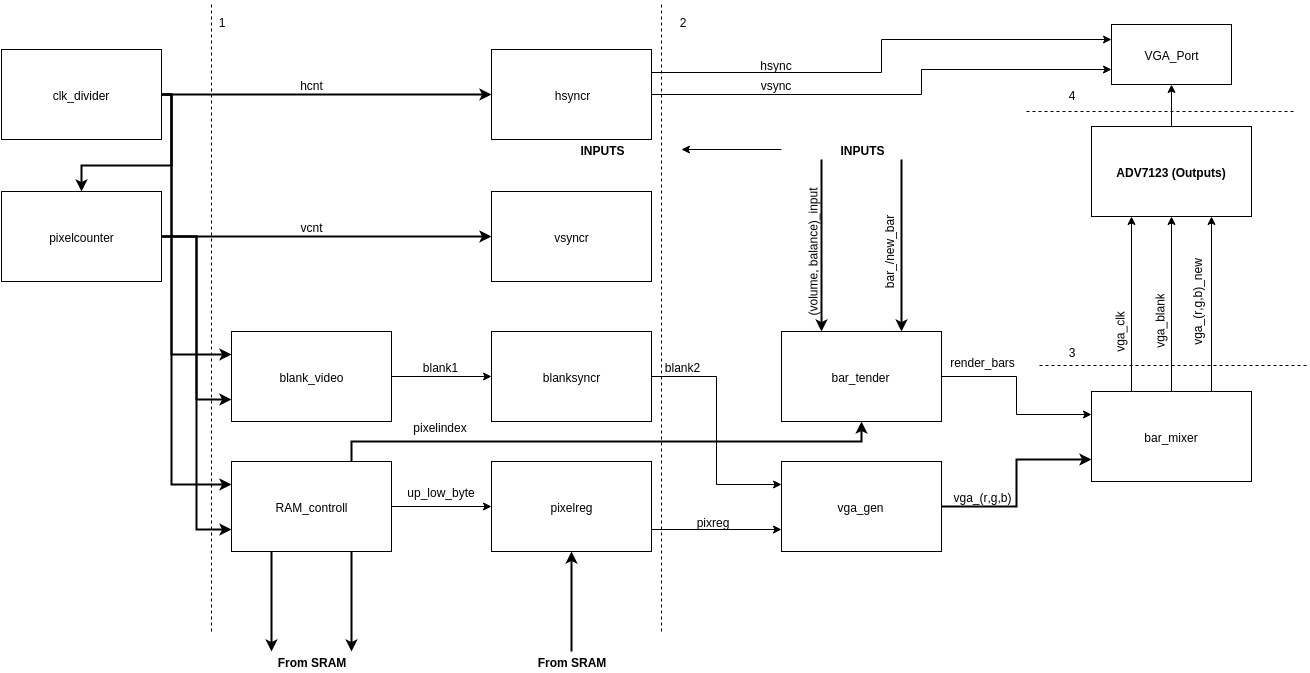

The diagram above was exported from draw.io. Its source (the exported page's mxGraphModel, read from the mxfile embedded in the PNG):
<mxGraphModel dx="1636" dy="879" grid="1" gridSize="10" guides="1" tooltips="1" connect="1" fold="1" page="1" pageScale="1" pageWidth="1652" pageHeight="1169" background="#ffffff" math="0">
  <root>
    <mxCell id="43c8e5dc6a2d1c6f-0" />
    <mxCell id="43c8e5dc6a2d1c6f-1" parent="43c8e5dc6a2d1c6f-0" />
    <mxCell id="3a60b6bfe88d6e66-0" value="clk_divider" style="whiteSpace=wrap;html=1;strokeWidth=1;" vertex="1" parent="43c8e5dc6a2d1c6f-1">
      <mxGeometry x="70" y="68" width="160" height="90" as="geometry" />
    </mxCell>
    <mxCell id="3a60b6bfe88d6e66-3" value="pixel&lt;span style=&quot;font-size: 12px ; line-height: 1.2&quot;&gt;counter&lt;/span&gt;" style="whiteSpace=wrap;html=1;strokeWidth=1;" vertex="1" parent="43c8e5dc6a2d1c6f-1">
      <mxGeometry x="70" y="210" width="160" height="90" as="geometry" />
    </mxCell>
    <mxCell id="529f6e9cc297848-1" value="hsyncr" style="whiteSpace=wrap;html=1;strokeWidth=1;" vertex="1" parent="43c8e5dc6a2d1c6f-1">
      <mxGeometry x="560" y="68" width="160" height="90" as="geometry" />
    </mxCell>
    <mxCell id="529f6e9cc297848-2" value="vsyncr" style="whiteSpace=wrap;html=1;strokeWidth=1;" vertex="1" parent="43c8e5dc6a2d1c6f-1">
      <mxGeometry x="560" y="210" width="160" height="90" as="geometry" />
    </mxCell>
    <mxCell id="529f6e9cc297848-3" value="blanksyncr" style="whiteSpace=wrap;html=1;strokeWidth=1;" vertex="1" parent="43c8e5dc6a2d1c6f-1">
      <mxGeometry x="560" y="350" width="160" height="90" as="geometry" />
    </mxCell>
    <mxCell id="529f6e9cc297848-4" value="blank_video" style="whiteSpace=wrap;html=1;strokeWidth=1;" vertex="1" parent="43c8e5dc6a2d1c6f-1">
      <mxGeometry x="300" y="350" width="160" height="90" as="geometry" />
    </mxCell>
    <mxCell id="529f6e9cc297848-5" value="RAM_controll" style="whiteSpace=wrap;html=1;strokeWidth=1;" vertex="1" parent="43c8e5dc6a2d1c6f-1">
      <mxGeometry x="300" y="480" width="160" height="90" as="geometry" />
    </mxCell>
    <mxCell id="529f6e9cc297848-6" value="pixelreg" style="whiteSpace=wrap;html=1;strokeWidth=1;" vertex="1" parent="43c8e5dc6a2d1c6f-1">
      <mxGeometry x="560" y="480" width="160" height="90" as="geometry" />
    </mxCell>
    <mxCell id="529f6e9cc297848-9" value="vga_gen" style="whiteSpace=wrap;html=1;strokeWidth=1;" vertex="1" parent="43c8e5dc6a2d1c6f-1">
      <mxGeometry x="850" y="480" width="160" height="90" as="geometry" />
    </mxCell>
    <mxCell id="529f6e9cc297848-11" value="bar_mixer" style="whiteSpace=wrap;html=1;strokeWidth=1;" vertex="1" parent="43c8e5dc6a2d1c6f-1">
      <mxGeometry x="1160" y="410" width="160" height="90" as="geometry" />
    </mxCell>
    <mxCell id="529f6e9cc297848-13" style="edgeStyle=orthogonalEdgeStyle;rounded=0;html=1;exitX=1;exitY=0.5;entryX=0;entryY=0.5;strokeWidth=2;" edge="1" parent="43c8e5dc6a2d1c6f-1" source="3a60b6bfe88d6e66-0" target="529f6e9cc297848-1">
      <mxGeometry relative="1" as="geometry" />
    </mxCell>
    <mxCell id="529f6e9cc297848-16" style="edgeStyle=orthogonalEdgeStyle;rounded=0;html=1;exitX=1;exitY=0.5;entryX=0.5;entryY=0;strokeWidth=2;" edge="1" parent="43c8e5dc6a2d1c6f-1" source="3a60b6bfe88d6e66-0" target="3a60b6bfe88d6e66-3">
      <mxGeometry relative="1" as="geometry" />
    </mxCell>
    <mxCell id="529f6e9cc297848-17" style="edgeStyle=orthogonalEdgeStyle;rounded=0;html=1;exitX=1;exitY=0.5;entryX=0;entryY=0.25;strokeWidth=2;" edge="1" parent="43c8e5dc6a2d1c6f-1" source="3a60b6bfe88d6e66-0" target="529f6e9cc297848-4">
      <mxGeometry relative="1" as="geometry">
        <Array as="points">
          <mxPoint x="240" y="113" />
          <mxPoint x="240" y="373" />
        </Array>
      </mxGeometry>
    </mxCell>
    <mxCell id="529f6e9cc297848-18" style="edgeStyle=orthogonalEdgeStyle;rounded=0;html=1;exitX=1;exitY=0.5;entryX=0;entryY=0.25;strokeWidth=2;" edge="1" parent="43c8e5dc6a2d1c6f-1" source="3a60b6bfe88d6e66-0" target="529f6e9cc297848-5">
      <mxGeometry relative="1" as="geometry">
        <Array as="points">
          <mxPoint x="240" y="113" />
          <mxPoint x="240" y="503" />
        </Array>
      </mxGeometry>
    </mxCell>
    <mxCell id="529f6e9cc297848-19" style="edgeStyle=orthogonalEdgeStyle;rounded=0;html=1;exitX=1;exitY=0.5;entryX=0;entryY=0.5;strokeWidth=2;" edge="1" parent="43c8e5dc6a2d1c6f-1" source="3a60b6bfe88d6e66-3" target="529f6e9cc297848-2">
      <mxGeometry relative="1" as="geometry" />
    </mxCell>
    <mxCell id="529f6e9cc297848-20" style="edgeStyle=orthogonalEdgeStyle;rounded=0;html=1;exitX=1;exitY=0.5;entryX=0;entryY=0.75;strokeWidth=2;" edge="1" parent="43c8e5dc6a2d1c6f-1" source="3a60b6bfe88d6e66-3" target="529f6e9cc297848-4">
      <mxGeometry relative="1" as="geometry" />
    </mxCell>
    <mxCell id="529f6e9cc297848-21" style="edgeStyle=orthogonalEdgeStyle;rounded=0;html=1;exitX=1;exitY=0.5;entryX=0;entryY=0.75;strokeWidth=2;" edge="1" parent="43c8e5dc6a2d1c6f-1" source="3a60b6bfe88d6e66-3" target="529f6e9cc297848-5">
      <mxGeometry relative="1" as="geometry" />
    </mxCell>
    <mxCell id="529f6e9cc297848-23" style="edgeStyle=orthogonalEdgeStyle;rounded=0;html=1;exitX=1;exitY=0.5;entryX=0;entryY=0.5;strokeWidth=1;" edge="1" parent="43c8e5dc6a2d1c6f-1" source="529f6e9cc297848-5" target="529f6e9cc297848-6">
      <mxGeometry relative="1" as="geometry" />
    </mxCell>
    <mxCell id="529f6e9cc297848-24" style="edgeStyle=orthogonalEdgeStyle;rounded=0;html=1;exitX=1;exitY=0.5;entryX=0;entryY=0.5;strokeWidth=1;" edge="1" parent="43c8e5dc6a2d1c6f-1" source="529f6e9cc297848-4" target="529f6e9cc297848-3">
      <mxGeometry relative="1" as="geometry" />
    </mxCell>
    <mxCell id="529f6e9cc297848-25" value="bar_tender" style="whiteSpace=wrap;html=1;strokeWidth=1;" vertex="1" parent="43c8e5dc6a2d1c6f-1">
      <mxGeometry x="850" y="350" width="160" height="90" as="geometry" />
    </mxCell>
    <mxCell id="529f6e9cc297848-27" style="edgeStyle=orthogonalEdgeStyle;rounded=0;html=1;exitX=1;exitY=0.75;entryX=0;entryY=0.75;strokeWidth=1;" edge="1" parent="43c8e5dc6a2d1c6f-1" source="529f6e9cc297848-6" target="529f6e9cc297848-9">
      <mxGeometry relative="1" as="geometry" />
    </mxCell>
    <mxCell id="529f6e9cc297848-31" value="&lt;b&gt;From SRAM&lt;/b&gt;" style="text;html=1;strokeColor=none;fillColor=none;align=center;verticalAlign=middle;whiteSpace=wrap;overflow=hidden;" vertex="1" parent="43c8e5dc6a2d1c6f-1">
      <mxGeometry x="545" y="670" width="190" height="20" as="geometry" />
    </mxCell>
    <mxCell id="529f6e9cc297848-33" value="&lt;b&gt;From SRAM&lt;/b&gt;" style="text;html=1;strokeColor=none;fillColor=none;align=center;verticalAlign=middle;whiteSpace=wrap;overflow=hidden;" vertex="1" parent="43c8e5dc6a2d1c6f-1">
      <mxGeometry x="300" y="670" width="160" height="20" as="geometry" />
    </mxCell>
    <mxCell id="529f6e9cc297848-37" style="edgeStyle=orthogonalEdgeStyle;rounded=0;html=1;exitX=1;exitY=0.5;entryX=0;entryY=0.25;strokeWidth=1;" edge="1" parent="43c8e5dc6a2d1c6f-1" source="529f6e9cc297848-25" target="529f6e9cc297848-11">
      <mxGeometry relative="1" as="geometry" />
    </mxCell>
    <mxCell id="529f6e9cc297848-40" value="hcnt" style="text;html=1;strokeColor=none;fillColor=none;align=center;verticalAlign=middle;whiteSpace=wrap;overflow=hidden;" vertex="1" parent="43c8e5dc6a2d1c6f-1">
      <mxGeometry x="360" y="93" width="40" height="20" as="geometry" />
    </mxCell>
    <mxCell id="529f6e9cc297848-41" value="vcnt" style="text;html=1;strokeColor=none;fillColor=none;align=center;verticalAlign=middle;whiteSpace=wrap;overflow=hidden;" vertex="1" parent="43c8e5dc6a2d1c6f-1">
      <mxGeometry x="360" y="235" width="40" height="20" as="geometry" />
    </mxCell>
    <mxCell id="529f6e9cc297848-43" style="edgeStyle=orthogonalEdgeStyle;rounded=0;html=1;exitX=0.25;exitY=1;entryX=0.25;entryY=0;strokeWidth=2;" edge="1" parent="43c8e5dc6a2d1c6f-1" source="529f6e9cc297848-5" target="529f6e9cc297848-33">
      <mxGeometry relative="1" as="geometry" />
    </mxCell>
    <mxCell id="529f6e9cc297848-44" style="edgeStyle=orthogonalEdgeStyle;rounded=0;html=1;exitX=0.75;exitY=1;entryX=0.75;entryY=0;strokeWidth=2;" edge="1" parent="43c8e5dc6a2d1c6f-1" source="529f6e9cc297848-5" target="529f6e9cc297848-33">
      <mxGeometry relative="1" as="geometry" />
    </mxCell>
    <mxCell id="529f6e9cc297848-45" style="edgeStyle=orthogonalEdgeStyle;rounded=0;html=1;exitX=0.5;exitY=0;entryX=0.5;entryY=1;strokeWidth=2;" edge="1" parent="43c8e5dc6a2d1c6f-1" target="529f6e9cc297848-6">
      <mxGeometry relative="1" as="geometry">
        <mxPoint x="640" y="670" as="sourcePoint" />
      </mxGeometry>
    </mxCell>
    <mxCell id="529f6e9cc297848-46" value="blank1" style="text;html=1;strokeColor=none;fillColor=none;align=center;verticalAlign=middle;whiteSpace=wrap;overflow=hidden;" vertex="1" parent="43c8e5dc6a2d1c6f-1">
      <mxGeometry x="489" y="375" width="40" height="20" as="geometry" />
    </mxCell>
    <mxCell id="529f6e9cc297848-47" value="pixelindex" style="text;html=1;strokeColor=none;fillColor=none;align=center;verticalAlign=middle;whiteSpace=wrap;overflow=hidden;" vertex="1" parent="43c8e5dc6a2d1c6f-1">
      <mxGeometry x="467" y="435" width="83" height="20" as="geometry" />
    </mxCell>
    <mxCell id="529f6e9cc297848-49" value="up_low_byte" style="text;html=1;strokeColor=none;fillColor=none;align=center;verticalAlign=middle;whiteSpace=wrap;overflow=hidden;" vertex="1" parent="43c8e5dc6a2d1c6f-1">
      <mxGeometry x="468" y="500" width="82" height="20" as="geometry" />
    </mxCell>
    <mxCell id="529f6e9cc297848-50" value="pixreg" style="text;html=1;strokeColor=none;fillColor=none;align=center;verticalAlign=middle;whiteSpace=wrap;overflow=hidden;" vertex="1" parent="43c8e5dc6a2d1c6f-1">
      <mxGeometry x="740" y="530" width="82" height="20" as="geometry" />
    </mxCell>
    <mxCell id="529f6e9cc297848-51" style="edgeStyle=orthogonalEdgeStyle;rounded=0;html=1;exitX=1;exitY=0.5;entryX=0;entryY=0.25;strokeWidth=1;" edge="1" parent="43c8e5dc6a2d1c6f-1" source="529f6e9cc297848-3" target="529f6e9cc297848-9">
      <mxGeometry relative="1" as="geometry" />
    </mxCell>
    <mxCell id="529f6e9cc297848-52" value="blank2" style="text;html=1;strokeColor=none;fillColor=none;align=center;verticalAlign=middle;whiteSpace=wrap;overflow=hidden;" vertex="1" parent="43c8e5dc6a2d1c6f-1">
      <mxGeometry x="710" y="375" width="82" height="20" as="geometry" />
    </mxCell>
    <mxCell id="529f6e9cc297848-53" style="edgeStyle=orthogonalEdgeStyle;rounded=0;html=1;exitX=1;exitY=0.5;entryX=0;entryY=0.75;strokeWidth=2;" edge="1" parent="43c8e5dc6a2d1c6f-1" source="529f6e9cc297848-9" target="529f6e9cc297848-11">
      <mxGeometry relative="1" as="geometry" />
    </mxCell>
    <mxCell id="529f6e9cc297848-54" value="render_bars" style="text;html=1;strokeColor=none;fillColor=none;align=center;verticalAlign=middle;whiteSpace=wrap;overflow=hidden;" vertex="1" parent="43c8e5dc6a2d1c6f-1">
      <mxGeometry x="1010" y="370" width="82" height="20" as="geometry" />
    </mxCell>
    <mxCell id="529f6e9cc297848-58" value="vga_(r,g,b)" style="text;html=1;strokeColor=none;fillColor=none;align=center;verticalAlign=middle;whiteSpace=wrap;overflow=hidden;" vertex="1" parent="43c8e5dc6a2d1c6f-1">
      <mxGeometry x="1010" y="505" width="82" height="20" as="geometry" />
    </mxCell>
    <mxCell id="529f6e9cc297848-67" value="(volume,&amp;nbsp;&lt;span style=&quot;font-size: 12px ; line-height: 1.2&quot;&gt;balance)_input&lt;/span&gt;" style="text;html=1;strokeColor=none;fillColor=none;align=center;verticalAlign=middle;whiteSpace=wrap;overflow=hidden;direction=south;rotation=270;" vertex="1" parent="43c8e5dc6a2d1c6f-1">
      <mxGeometry x="803" y="250" width="155" height="40" as="geometry" />
    </mxCell>
    <mxCell id="529f6e9cc297848-68" value="bar_/new&lt;span style=&quot;font-size: 12px ; line-height: 1.2&quot;&gt;_bar&lt;/span&gt;" style="text;html=1;strokeColor=none;fillColor=none;align=center;verticalAlign=middle;whiteSpace=wrap;overflow=hidden;direction=south;rotation=270;" vertex="1" parent="43c8e5dc6a2d1c6f-1">
      <mxGeometry x="880" y="260" width="155" height="20" as="geometry" />
    </mxCell>
    <mxCell id="529f6e9cc297848-69" value="&lt;b&gt;INPUTS&lt;/b&gt;" style="text;html=1;strokeColor=none;fillColor=none;align=center;verticalAlign=middle;whiteSpace=wrap;overflow=hidden;" vertex="1" parent="43c8e5dc6a2d1c6f-1">
      <mxGeometry x="850" y="158" width="160" height="20" as="geometry" />
    </mxCell>
    <mxCell id="40b4786219163028-6" value="&lt;b&gt;INPUTS&lt;/b&gt;" style="text;html=1;strokeColor=none;fillColor=none;align=center;verticalAlign=middle;whiteSpace=wrap;overflow=hidden;" vertex="1" parent="43c8e5dc6a2d1c6f-1">
      <mxGeometry x="590" y="158" width="160" height="20" as="geometry" />
    </mxCell>
    <mxCell id="529f6e9cc297848-70" style="edgeStyle=orthogonalEdgeStyle;rounded=0;html=1;exitX=0.25;exitY=1;entryX=0.25;entryY=0;strokeWidth=2;" edge="1" parent="43c8e5dc6a2d1c6f-1" source="529f6e9cc297848-69" target="529f6e9cc297848-25">
      <mxGeometry relative="1" as="geometry" />
    </mxCell>
    <mxCell id="529f6e9cc297848-71" style="edgeStyle=orthogonalEdgeStyle;rounded=0;html=1;exitX=0.75;exitY=1;entryX=0.75;entryY=0;strokeWidth=2;" edge="1" parent="43c8e5dc6a2d1c6f-1" source="529f6e9cc297848-69" target="529f6e9cc297848-25">
      <mxGeometry relative="1" as="geometry" />
    </mxCell>
    <mxCell id="529f6e9cc297848-72" value="&lt;b&gt;ADV7123 (Outputs)&lt;/b&gt;" style="whiteSpace=wrap;html=1;strokeWidth=1;" vertex="1" parent="43c8e5dc6a2d1c6f-1">
      <mxGeometry x="1160" y="145" width="160" height="90" as="geometry" />
    </mxCell>
    <mxCell id="529f6e9cc297848-76" value="hsync" style="text;html=1;strokeColor=none;fillColor=none;align=center;verticalAlign=middle;whiteSpace=wrap;overflow=hidden;" vertex="1" parent="43c8e5dc6a2d1c6f-1">
      <mxGeometry x="803" y="73" width="82" height="20" as="geometry" />
    </mxCell>
    <mxCell id="529f6e9cc297848-77" value="vsync" style="text;html=1;strokeColor=none;fillColor=none;align=center;verticalAlign=middle;whiteSpace=wrap;overflow=hidden;" vertex="1" parent="43c8e5dc6a2d1c6f-1">
      <mxGeometry x="803" y="93" width="82" height="20" as="geometry" />
    </mxCell>
    <mxCell id="529f6e9cc297848-78" style="edgeStyle=orthogonalEdgeStyle;rounded=0;html=1;exitX=0.25;exitY=0;entryX=0.25;entryY=1;strokeWidth=1;" edge="1" parent="43c8e5dc6a2d1c6f-1" source="529f6e9cc297848-11" target="529f6e9cc297848-72">
      <mxGeometry relative="1" as="geometry" />
    </mxCell>
    <mxCell id="529f6e9cc297848-79" style="edgeStyle=orthogonalEdgeStyle;rounded=0;html=1;exitX=0.5;exitY=0;entryX=0.5;entryY=1;strokeWidth=1;" edge="1" parent="43c8e5dc6a2d1c6f-1" source="529f6e9cc297848-11" target="529f6e9cc297848-72">
      <mxGeometry relative="1" as="geometry" />
    </mxCell>
    <mxCell id="529f6e9cc297848-80" style="edgeStyle=orthogonalEdgeStyle;rounded=0;html=1;exitX=0.75;exitY=0;entryX=0.75;entryY=1;strokeWidth=1;" edge="1" parent="43c8e5dc6a2d1c6f-1" source="529f6e9cc297848-11" target="529f6e9cc297848-72">
      <mxGeometry relative="1" as="geometry" />
    </mxCell>
    <mxCell id="529f6e9cc297848-81" value="vga_clk" style="text;html=1;strokeColor=none;fillColor=none;align=center;verticalAlign=middle;whiteSpace=wrap;overflow=hidden;direction=south;rotation=270;" vertex="1" parent="43c8e5dc6a2d1c6f-1">
      <mxGeometry x="1110" y="330" width="155" height="40" as="geometry" />
    </mxCell>
    <mxCell id="529f6e9cc297848-82" value="vga_blank" style="text;html=1;strokeColor=none;fillColor=none;align=center;verticalAlign=middle;whiteSpace=wrap;overflow=hidden;direction=south;rotation=270;" vertex="1" parent="43c8e5dc6a2d1c6f-1">
      <mxGeometry x="1150" y="320" width="155" height="40" as="geometry" />
    </mxCell>
    <mxCell id="529f6e9cc297848-83" value="vga_(r,g,b)_new" style="text;html=1;strokeColor=none;fillColor=none;align=center;verticalAlign=middle;whiteSpace=wrap;overflow=hidden;direction=south;rotation=270;" vertex="1" parent="43c8e5dc6a2d1c6f-1">
      <mxGeometry x="1188" y="300" width="155" height="40" as="geometry" />
    </mxCell>
    <mxCell id="529f6e9cc297848-84" style="edgeStyle=orthogonalEdgeStyle;rounded=0;html=1;exitX=0.75;exitY=0;entryX=0.5;entryY=1;strokeWidth=2;" edge="1" parent="43c8e5dc6a2d1c6f-1" source="529f6e9cc297848-5" target="529f6e9cc297848-25">
      <mxGeometry relative="1" as="geometry" />
    </mxCell>
    <mxCell id="40b4786219163028-0" value="" style="endArrow=none;dashed=1;html=1;strokeWidth=1;" edge="1" parent="43c8e5dc6a2d1c6f-1">
      <mxGeometry width="50" height="50" relative="1" as="geometry">
        <mxPoint x="730" y="650" as="sourcePoint" />
        <mxPoint x="730" y="20" as="targetPoint" />
      </mxGeometry>
    </mxCell>
    <mxCell id="40b4786219163028-1" value="" style="endArrow=none;dashed=1;html=1;strokeWidth=1;" edge="1" parent="43c8e5dc6a2d1c6f-1">
      <mxGeometry x="280" y="20" width="50" height="50" as="geometry">
        <mxPoint x="280" y="650" as="sourcePoint" />
        <mxPoint x="280" y="20" as="targetPoint" />
      </mxGeometry>
    </mxCell>
    <mxCell id="40b4786219163028-2" value="" style="endArrow=none;dashed=1;html=1;strokeWidth=1;" edge="1" parent="43c8e5dc6a2d1c6f-1">
      <mxGeometry x="1105" y="384" width="50" height="50" as="geometry">
        <mxPoint x="1375" y="384" as="sourcePoint" />
        <mxPoint x="1105" y="384" as="targetPoint" />
      </mxGeometry>
    </mxCell>
    <mxCell id="40b4786219163028-3" value="VGA_Port" style="whiteSpace=wrap;html=1;strokeWidth=1;" vertex="1" parent="43c8e5dc6a2d1c6f-1">
      <mxGeometry x="1180" y="43" width="120" height="60" as="geometry" />
    </mxCell>
    <mxCell id="40b4786219163028-5" style="edgeStyle=orthogonalEdgeStyle;rounded=0;html=1;exitX=1;exitY=0.25;entryX=0;entryY=0.25;strokeWidth=1;" edge="1" parent="43c8e5dc6a2d1c6f-1" source="529f6e9cc297848-1" target="40b4786219163028-3">
      <mxGeometry relative="1" as="geometry" />
    </mxCell>
    <mxCell id="40b4786219163028-7" value="" style="edgeStyle=orthogonalEdgeStyle;rounded=0;html=1;strokeWidth=1;" edge="1" parent="43c8e5dc6a2d1c6f-1" source="529f6e9cc297848-69" target="40b4786219163028-6">
      <mxGeometry relative="1" as="geometry" />
    </mxCell>
    <mxCell id="40b4786219163028-8" style="edgeStyle=orthogonalEdgeStyle;rounded=0;html=1;exitX=1;exitY=0.5;entryX=0;entryY=0.75;strokeWidth=1;" edge="1" parent="43c8e5dc6a2d1c6f-1" source="529f6e9cc297848-1" target="40b4786219163028-3">
      <mxGeometry relative="1" as="geometry">
        <Array as="points">
          <mxPoint x="990" y="113" />
          <mxPoint x="990" y="88" />
        </Array>
      </mxGeometry>
    </mxCell>
    <mxCell id="40b4786219163028-9" style="edgeStyle=orthogonalEdgeStyle;rounded=0;html=1;exitX=0.5;exitY=0;entryX=0.5;entryY=1;strokeWidth=1;" edge="1" parent="43c8e5dc6a2d1c6f-1" source="529f6e9cc297848-72" target="40b4786219163028-3">
      <mxGeometry relative="1" as="geometry" />
    </mxCell>
    <mxCell id="40b4786219163028-10" value="" style="endArrow=none;dashed=1;html=1;strokeWidth=1;" edge="1" parent="43c8e5dc6a2d1c6f-1">
      <mxGeometry x="1092" y="130" width="50" height="50" as="geometry">
        <mxPoint x="1362" y="130" as="sourcePoint" />
        <mxPoint x="1092" y="130" as="targetPoint" />
      </mxGeometry>
    </mxCell>
    <mxCell id="40b4786219163028-11" value="1" style="text;html=1;strokeColor=none;fillColor=none;align=center;verticalAlign=middle;whiteSpace=wrap;overflow=hidden;" vertex="1" parent="43c8e5dc6a2d1c6f-1">
      <mxGeometry x="270" y="30" width="40" height="20" as="geometry" />
    </mxCell>
    <mxCell id="40b4786219163028-12" value="2" style="text;html=1;strokeColor=none;fillColor=none;align=center;verticalAlign=middle;whiteSpace=wrap;overflow=hidden;" vertex="1" parent="43c8e5dc6a2d1c6f-1">
      <mxGeometry x="731" y="30" width="40" height="20" as="geometry" />
    </mxCell>
    <mxCell id="40b4786219163028-13" value="3" style="text;html=1;strokeColor=none;fillColor=none;align=center;verticalAlign=middle;whiteSpace=wrap;overflow=hidden;" vertex="1" parent="43c8e5dc6a2d1c6f-1">
      <mxGeometry x="1120" y="360" width="40" height="20" as="geometry" />
    </mxCell>
    <mxCell id="40b4786219163028-14" value="4" style="text;html=1;strokeColor=none;fillColor=none;align=center;verticalAlign=middle;whiteSpace=wrap;overflow=hidden;" vertex="1" parent="43c8e5dc6a2d1c6f-1">
      <mxGeometry x="1120" y="103" width="40" height="20" as="geometry" />
    </mxCell>
  </root>
</mxGraphModel>